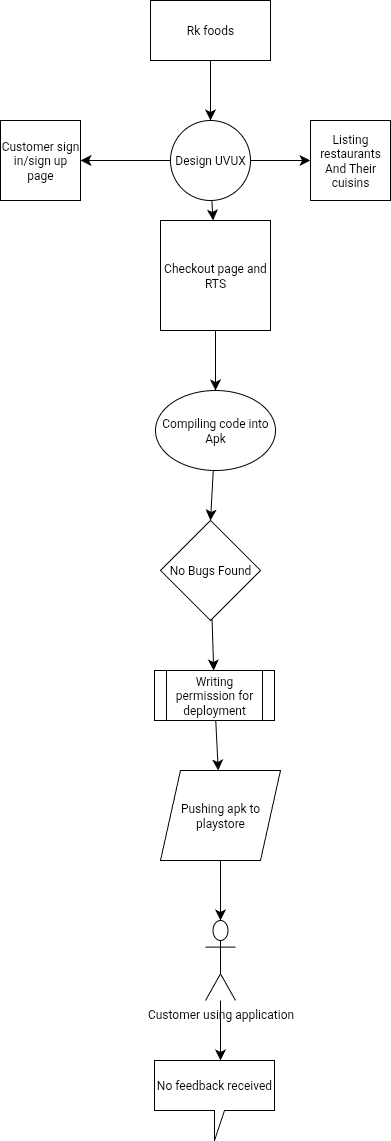

The diagram above was exported from draw.io. Its source (the exported page's mxGraphModel, read from the mxfile embedded in the PNG):
<mxGraphModel dx="944" dy="1739" grid="1" gridSize="10" guides="1" tooltips="1" connect="1" arrows="1" fold="1" page="1" pageScale="1" pageWidth="827" pageHeight="1169" math="0" shadow="0">
  <root>
    <mxCell id="0" />
    <mxCell id="1" parent="0" />
    <mxCell id="ZjjCiwNhVBJ4BDY5cpwZ-5" value="" style="edgeStyle=none;curved=1;rounded=0;orthogonalLoop=1;jettySize=auto;html=1;fontSize=12;startSize=8;endSize=8;" parent="1" source="F_NAU0u-L3x3N-D2_zhF-1" target="ZjjCiwNhVBJ4BDY5cpwZ-3" edge="1">
      <mxGeometry relative="1" as="geometry" />
    </mxCell>
    <mxCell id="F_NAU0u-L3x3N-D2_zhF-1" value="Rk foods" style="rounded=0;whiteSpace=wrap;html=1;" parent="1" vertex="1">
      <mxGeometry x="350" y="100" width="120" height="60" as="geometry" />
    </mxCell>
    <mxCell id="ZjjCiwNhVBJ4BDY5cpwZ-1" value="Listing restaurants And Their cuisins" style="whiteSpace=wrap;html=1;aspect=fixed;" parent="1" vertex="1">
      <mxGeometry x="510" y="220" width="80" height="80" as="geometry" />
    </mxCell>
    <mxCell id="ZjjCiwNhVBJ4BDY5cpwZ-2" value="Customer sign in/sign up page" style="whiteSpace=wrap;html=1;aspect=fixed;" parent="1" vertex="1">
      <mxGeometry x="200" y="220" width="80" height="80" as="geometry" />
    </mxCell>
    <mxCell id="ZjjCiwNhVBJ4BDY5cpwZ-11" style="edgeStyle=none;curved=1;rounded=0;orthogonalLoop=1;jettySize=auto;html=1;entryX=1;entryY=0.5;entryDx=0;entryDy=0;fontSize=12;startSize=8;endSize=8;" parent="1" source="ZjjCiwNhVBJ4BDY5cpwZ-3" target="ZjjCiwNhVBJ4BDY5cpwZ-2" edge="1">
      <mxGeometry relative="1" as="geometry" />
    </mxCell>
    <mxCell id="ZjjCiwNhVBJ4BDY5cpwZ-3" value="Design UVUX" style="ellipse;whiteSpace=wrap;html=1;aspect=fixed;" parent="1" vertex="1">
      <mxGeometry x="370" y="220" width="80" height="80" as="geometry" />
    </mxCell>
    <mxCell id="ZjjCiwNhVBJ4BDY5cpwZ-14" style="edgeStyle=none;curved=1;rounded=0;orthogonalLoop=1;jettySize=auto;html=1;entryX=0.5;entryY=0;entryDx=0;entryDy=0;fontSize=12;startSize=8;endSize=8;" parent="1" source="ZjjCiwNhVBJ4BDY5cpwZ-4" target="ZjjCiwNhVBJ4BDY5cpwZ-12" edge="1">
      <mxGeometry relative="1" as="geometry" />
    </mxCell>
    <mxCell id="ZjjCiwNhVBJ4BDY5cpwZ-6" style="edgeStyle=none;curved=1;rounded=0;orthogonalLoop=1;jettySize=auto;html=1;entryX=0;entryY=0.5;entryDx=0;entryDy=0;fontSize=12;startSize=8;endSize=8;" parent="1" source="ZjjCiwNhVBJ4BDY5cpwZ-3" target="ZjjCiwNhVBJ4BDY5cpwZ-1" edge="1">
      <mxGeometry relative="1" as="geometry" />
    </mxCell>
    <mxCell id="J1GEhw4IkfqWvErBKVh9-1" style="edgeStyle=none;curved=1;rounded=0;orthogonalLoop=1;jettySize=auto;html=1;entryX=0.5;entryY=0;entryDx=0;entryDy=0;fontSize=12;startSize=8;endSize=8;" parent="1" source="ZjjCiwNhVBJ4BDY5cpwZ-12" target="ZjjCiwNhVBJ4BDY5cpwZ-17" edge="1">
      <mxGeometry relative="1" as="geometry" />
    </mxCell>
    <mxCell id="ZjjCiwNhVBJ4BDY5cpwZ-12" value="Compiling code into Apk" style="ellipse;whiteSpace=wrap;html=1;" parent="1" vertex="1">
      <mxGeometry x="355" y="490" width="120" height="80" as="geometry" />
    </mxCell>
    <mxCell id="5OH-QS395vDl2ULTLVvs-1" style="edgeStyle=none;curved=1;rounded=0;orthogonalLoop=1;jettySize=auto;html=1;fontSize=12;startSize=8;endSize=8;" parent="1" source="ZjjCiwNhVBJ4BDY5cpwZ-17" target="J1GEhw4IkfqWvErBKVh9-2" edge="1">
      <mxGeometry relative="1" as="geometry" />
    </mxCell>
    <mxCell id="ZjjCiwNhVBJ4BDY5cpwZ-17" value="No Bugs Found" style="rhombus;whiteSpace=wrap;html=1;" parent="1" vertex="1">
      <mxGeometry x="360" y="620" width="100" height="100" as="geometry" />
    </mxCell>
    <mxCell id="5OH-QS395vDl2ULTLVvs-6" style="edgeStyle=none;curved=1;rounded=0;orthogonalLoop=1;jettySize=auto;html=1;fontSize=12;startSize=8;endSize=8;" parent="1" source="J1GEhw4IkfqWvErBKVh9-2" target="5OH-QS395vDl2ULTLVvs-3" edge="1">
      <mxGeometry relative="1" as="geometry" />
    </mxCell>
    <mxCell id="J1GEhw4IkfqWvErBKVh9-2" value="Writing permission for deployment" style="shape=process;whiteSpace=wrap;html=1;backgroundOutline=1;" parent="1" vertex="1">
      <mxGeometry x="354" y="770" width="120" height="50" as="geometry" />
    </mxCell>
    <mxCell id="5OH-QS395vDl2ULTLVvs-2" value="" style="edgeStyle=none;curved=1;rounded=0;orthogonalLoop=1;jettySize=auto;html=1;fontSize=12;startSize=8;endSize=8;" parent="1" source="ZjjCiwNhVBJ4BDY5cpwZ-3" target="ZjjCiwNhVBJ4BDY5cpwZ-4" edge="1">
      <mxGeometry relative="1" as="geometry">
        <mxPoint x="400" y="500" as="targetPoint" />
        <mxPoint x="408" y="300" as="sourcePoint" />
      </mxGeometry>
    </mxCell>
    <mxCell id="ZjjCiwNhVBJ4BDY5cpwZ-4" value="Checkout page and RTS" style="whiteSpace=wrap;html=1;aspect=fixed;" parent="1" vertex="1">
      <mxGeometry x="360" y="320" width="110" height="110" as="geometry" />
    </mxCell>
    <mxCell id="5OH-QS395vDl2ULTLVvs-3" value="Pushing apk to playstore" style="shape=parallelogram;perimeter=parallelogramPerimeter;whiteSpace=wrap;html=1;fixedSize=1;" parent="1" vertex="1">
      <mxGeometry x="360" y="870" width="120" height="90" as="geometry" />
    </mxCell>
    <mxCell id="5OH-QS395vDl2ULTLVvs-5" style="edgeStyle=none;curved=1;rounded=0;orthogonalLoop=1;jettySize=auto;html=1;entryX=0.383;entryY=1;entryDx=0;entryDy=0;entryPerimeter=0;fontSize=12;startSize=8;endSize=8;" parent="1" source="J1GEhw4IkfqWvErBKVh9-2" target="J1GEhw4IkfqWvErBKVh9-2" edge="1">
      <mxGeometry relative="1" as="geometry" />
    </mxCell>
    <mxCell id="LVbaqsQku8X7L96W4KL0-3" value="No feedback received" style="shape=callout;whiteSpace=wrap;html=1;perimeter=calloutPerimeter;base=10;" parent="1" vertex="1">
      <mxGeometry x="354" y="1160" width="120" height="80" as="geometry" />
    </mxCell>
    <mxCell id="6yNmJ-OmiOOrvDFPoLQF-1" style="edgeStyle=none;curved=1;rounded=0;orthogonalLoop=1;jettySize=auto;html=1;fontSize=12;startSize=8;endSize=8;" parent="1" source="LVbaqsQku8X7L96W4KL0-5" edge="1">
      <mxGeometry relative="1" as="geometry">
        <mxPoint x="420" y="1160" as="targetPoint" />
        <Array as="points">
          <mxPoint x="420" y="1160" />
        </Array>
      </mxGeometry>
    </mxCell>
    <mxCell id="LVbaqsQku8X7L96W4KL0-5" value="Customer using application" style="shape=umlActor;verticalLabelPosition=bottom;verticalAlign=top;html=1;outlineConnect=0;" parent="1" vertex="1">
      <mxGeometry x="405" y="1020" width="30" height="80" as="geometry" />
    </mxCell>
    <mxCell id="LVbaqsQku8X7L96W4KL0-6" style="edgeStyle=none;curved=1;rounded=0;orthogonalLoop=1;jettySize=auto;html=1;entryX=0.5;entryY=0;entryDx=0;entryDy=0;entryPerimeter=0;fontSize=12;startSize=8;endSize=8;" parent="1" source="5OH-QS395vDl2ULTLVvs-3" target="LVbaqsQku8X7L96W4KL0-5" edge="1">
      <mxGeometry relative="1" as="geometry" />
    </mxCell>
  </root>
</mxGraphModel>